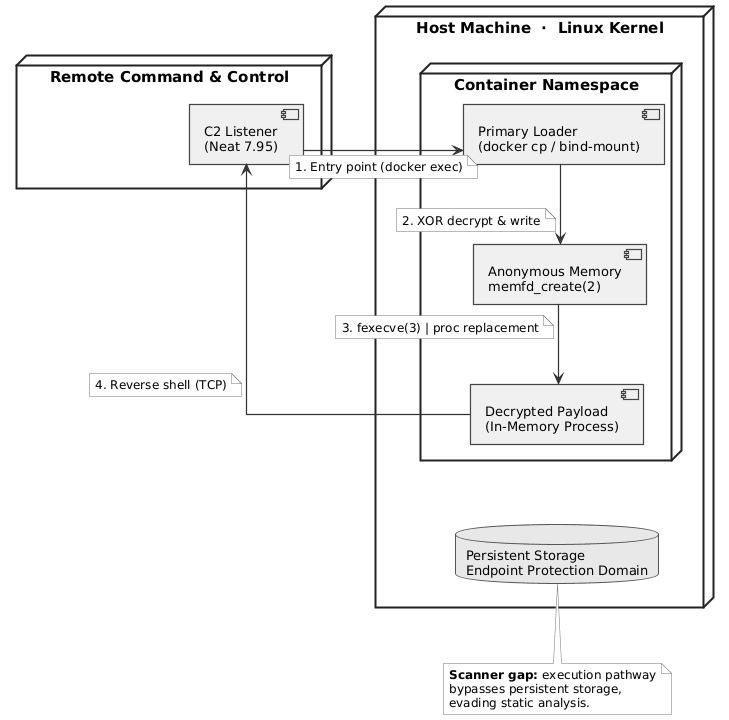

The diagram above was rendered by PlantUML. Its source (embedded in the PNG):
@startuml
' ====== Global style ======
skinparam monochrome true
skinparam shadowing false
skinparam defaultFontName "Times New Roman"
skinparam defaultFontSize 13
skinparam linetype ortho
skinparam nodesep 80
skinparam ranksep 80
skinparam roundCorner 0
skinparam ArrowThickness 1.2
skinparam ArrowColor #333333

skinparam node {
  BorderColor #222222
  BorderThickness 2
  BackgroundColor #FFFFFF
  FontStyle bold
  FontSize 15
}

skinparam component {
  BorderColor #444444
  BorderThickness 1.2
  BackgroundColor #F0F0F0
  FontSize 13
}

skinparam database {
  BorderColor #555555
  BorderThickness 1
  BackgroundColor #E8E8E8
  FontSize 13
}

skinparam note {
  BorderColor #777777
  BackgroundColor #FAFAFA
  FontSize 12
}

' ====== Remote C2 ======
node "Remote Command & Control" as c2_node {
  component "C2 Listener\n(Neat 7.95)" as c2
}

' ====== Host machine ======
node "Host Machine  ·  Linux Kernel" as host {
  node "Container Namespace" as ns {
    component "Primary Loader\n(docker cp / bind-mount)" as loader
    component "Anonymous Memory\nmemfd_create(2)" as memfd
    component "Decrypted Payload\n(In-Memory Process)" as payload
  }

  database "Persistent Storage\nEndpoint Protection Domain" as disk
}

note bottom of disk
  <b>Scanner gap:</b> execution pathway
  bypasses persistent storage,
  evading static analysis.
end note

' ====== Flow arrows with vertical alignment and note-on-links ======
c2 -right-> loader
note top on link
  1. Entry point (docker exec)
end note

loader -down-> memfd
note right on link
  2. XOR decrypt & write
end note

memfd -down-> payload
note right on link
  3. fexecve(3) | proc replacement
end note

payload -left-> c2
note bottom on link
  4. Reverse shell (TCP)
end note

' ====== Layout Alignment Constraints ======
c2_node -[hidden]right-> host
payload -[hidden]down-> disk
@enduml